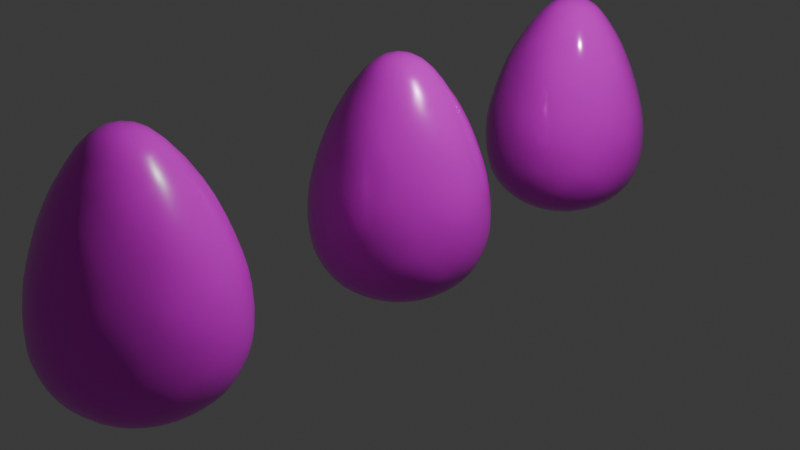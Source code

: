 # Source: Easter_Eggs_Course.blend  (saved by Blender 5.0.118; exported with 4.5.12 LTS)
import bpy
from mathutils import Matrix  # noqa: F401  (used for matrix-valued properties, if any)

bpy.ops.wm.read_factory_settings(use_empty=True)
scene = bpy.context.scene
scene.name = 'Scene'

# ---- collections
col_collection = bpy.data.collections.new('Collection'); scene.collection.children.link(col_collection)

# ---- images (referenced by path relative to the original .blend; pixels are not part of the script)
import os
ASSET_DIR = os.environ.get("B2B_ASSET_DIR", "")  # directory of the original .blend (textures are referenced by path, not embedded)
HERE = os.path.dirname(os.path.abspath(__file__))  # packed textures are extracted next to this script under _unpacked/

def load_image(name, relpath, width, height, colorspace="sRGB"):
    """Load a texture the original file referenced (path relative to the .blend, or extracted next to this script)."""
    p = next((c for c in (os.path.join(HERE, relpath), os.path.join(ASSET_DIR, relpath)) if relpath and os.path.exists(c)), "")
    if p:
        img = bpy.data.images.load(p, check_existing=True)
        img.name = name
    else:  # same state as the original file: an image datablock whose file is absent (Cycles renders it pink)
        img = bpy.data.images.new(name, width, height)
        img.source = "FILE"
        img.filepath = "//" + (relpath or name)
    img.colorspace_settings.name = colorspace
    return img
img_ab978a9bd96a076f4053e5212ce1c42e_jpg = load_image('ab978a9bd96a076f4053e5212ce1c42e.jpg', 'Textures/ab978a9bd96a076f4053e5212ce1c42e.jpg', 1024, 1024, 'sRGB')
img_370527a43d5a6580f42ec1eda3a791b7_jpg = load_image('370527a43d5a6580f42ec1eda3a791b7.jpg', 'Textures/370527a43d5a6580f42ec1eda3a791b7.jpg', 1024, 1024, 'sRGB')
img_depositphotos_30080319_stock_illustration_colored_zigzag_line_s = load_image('depositphotos_30080319-stock-illustration-colored-zigzag-line-s', 'Textures/depositphotos_30080319-stock-illustration-colored-zigzag-line-seamless-pattern.jpg', 1024, 1024, 'sRGB')

# ---- materials (node trees are filled in below, after node groups)
mat_material_001 = bpy.data.materials.new('Material.001')
mat_material_002 = bpy.data.materials.new('Material.002')
mat_material_003 = bpy.data.materials.new('Material.003')

# ---- material node trees
mat_material_001.use_nodes = True; mat_material_001.node_tree.nodes.clear()
_N = mat_material_001.node_tree.nodes; _L = mat_material_001.node_tree.links
n0 = _N.new('ShaderNodeBsdfPrincipled'); n0.name = 'Principled BSDF'; n0.location = (-200, 100)
n0.inputs[1].default_value = 0.05833
n0.inputs[2].default_value = 0.25
n1 = _N.new('ShaderNodeOutputMaterial'); n1.name = 'Material Output'; n1.location = (200, 100)
n2 = _N.new('ShaderNodeTexImage'); n2.name = 'Image Texture'; n2.location = (-490, 77)
n2.image = img_ab978a9bd96a076f4053e5212ce1c42e_jpg
_L.new(n0.outputs[0], n1.inputs[0])
_L.new(n2.outputs[0], n0.inputs[0])
n1.is_active_output = True
mat_material_002.use_nodes = True; mat_material_002.node_tree.nodes.clear()
_N = mat_material_002.node_tree.nodes; _L = mat_material_002.node_tree.links
n0 = _N.new('ShaderNodeBsdfPrincipled'); n0.name = 'Principled BSDF'; n0.location = (-200, 100)
n0.inputs[1].default_value = 0.05
n0.inputs[2].default_value = 0.1083
n1 = _N.new('ShaderNodeOutputMaterial'); n1.name = 'Material Output'; n1.location = (200, 100)
n2 = _N.new('ShaderNodeTexImage'); n2.name = 'Image Texture'; n2.location = (-490, 77)
n2.image = img_370527a43d5a6580f42ec1eda3a791b7_jpg
_L.new(n0.outputs[0], n1.inputs[0])
_L.new(n2.outputs[0], n0.inputs[0])
n1.is_active_output = True
mat_material_003.use_nodes = True; mat_material_003.node_tree.nodes.clear()
_N = mat_material_003.node_tree.nodes; _L = mat_material_003.node_tree.links
n0 = _N.new('ShaderNodeBsdfPrincipled'); n0.name = 'Principled BSDF'; n0.location = (-200, 100)
n0.inputs[2].default_value = 0.275
n1 = _N.new('ShaderNodeOutputMaterial'); n1.name = 'Material Output'; n1.location = (200, 100)
n2 = _N.new('ShaderNodeTexImage'); n2.name = 'Image Texture'; n2.location = (-490, 77)
n2.image = img_depositphotos_30080319_stock_illustration_colored_zigzag_line_s
_L.new(n0.outputs[0], n1.inputs[0])
_L.new(n2.outputs[0], n0.inputs[0])
n1.is_active_output = True

# ---- world
world_world = bpy.data.worlds.new('World'); scene.world = world_world
world_world.use_nodes = True; world_world.node_tree.nodes.clear()
_N = world_world.node_tree.nodes; _L = world_world.node_tree.links
n0 = _N.new('ShaderNodeOutputWorld'); n0.name = 'World Output'; n0.location = (200, 100)
n1 = _N.new('ShaderNodeBackground'); n1.name = 'Background'; n1.location = (-200, 100)
n1.inputs[0].default_value = (0.05088, 0.05088, 0.05088, 1.0)
_L.new(n1.outputs[0], n0.inputs[0])
n0.is_active_output = True
world_world.color = (0.05088, 0.05088, 0.05088)
world_world.sun_shadow_jitter_overblur = 0.0

# ---- cameras
cam_camera = bpy.data.cameras.new('Camera')
cam_camera.clip_end = 100.0
cam_camera.ortho_scale = 7.314

# ---- lights
light_light = bpy.data.lights.new('Light', 'POINT')
light_light.energy = 1000.0
light_light.shadow_soft_size = 0.1

# ---- meshes
me_icosphere = bpy.data.meshes.new('Icosphere')
me_icosphere.from_pydata([(0.0, 0.0, -0.8949), (0.7236, -0.5257, -0.4018), (-0.2764, -0.8506, -0.4018), (-0.8944, 0.0, -0.4018), (-0.2764, 0.8506, -0.4018), (0.7236, 0.5257, -0.4018), (0.2764, -0.8506, 0.6823), (-0.7236, -0.5257, 0.6823), (-0.7236, 0.5257, 0.6823), (0.2764, 0.8506, 0.6823), (0.8944, 0.0, 0.6823), (0.0, 0.0, 1.935), (-0.1625, -0.5, -0.7455), (0.4253, -0.309, -0.7455), (0.2629, -0.809, -0.4913), (0.8506, 0.0, -0.4913), (0.4253, 0.309, -0.7455), (-0.5257, 0.0, -0.7455), (-0.6882, -0.5, -0.4913), (-0.1625, 0.5, -0.7455), (-0.6882, 0.5, -0.4913), (0.2629, 0.809, -0.4913), (0.9511, -0.309, 0.06583), (0.9511, 0.309, 0.06583), (0.0, -1.0, 0.06582), (0.5878, -0.809, 0.06582), (-0.9511, -0.309, 0.06582), (-0.5878, -0.809, 0.06582), (-0.5878, 0.809, 0.06582), (-0.9511, 0.309, 0.06582), (0.5878, 0.809, 0.06582), (0.0, 1.0, 0.06582), (0.6882, -0.5, 0.747), (-0.2629, -0.809, 0.747), (-0.8506, 0.0, 0.747), (-0.2629, 0.809, 0.747), (0.6882, 0.5, 0.747), (0.1625, -0.5, 1.531), (0.5257, 0.0, 1.531), (-0.4253, -0.309, 1.531), (-0.4253, 0.309, 1.531), (0.1625, 0.5, 1.531)], [], [(0, 13, 12), (1, 13, 15), (0, 12, 17), (0, 17, 19), (0, 19, 16), (1, 15, 22), (2, 14, 24), (3, 18, 26), (4, 20, 28), (5, 21, 30), (1, 22, 25), (2, 24, 27), (3, 26, 29), (4, 28, 31), (5, 30, 23), (6, 32, 37), (7, 33, 39), (8, 34, 40), (9, 35, 41), (10, 36, 38), (38, 41, 11), (38, 36, 41), (36, 9, 41), (41, 40, 11), (41, 35, 40), (35, 8, 40), (40, 39, 11), (40, 34, 39), (34, 7, 39), (39, 37, 11), (39, 33, 37), (33, 6, 37), (37, 38, 11), (37, 32, 38), (32, 10, 38), (23, 36, 10), (23, 30, 36), (30, 9, 36), (31, 35, 9), (31, 28, 35), (28, 8, 35), (29, 34, 8), (29, 26, 34), (26, 7, 34), (27, 33, 7), (27, 24, 33), (24, 6, 33), (25, 32, 6), (25, 22, 32), (22, 10, 32), (30, 31, 9), (30, 21, 31), (21, 4, 31), (28, 29, 8), (28, 20, 29), (20, 3, 29), (26, 27, 7), (26, 18, 27), (18, 2, 27), (24, 25, 6), (24, 14, 25), (14, 1, 25), (22, 23, 10), (22, 15, 23), (15, 5, 23), (16, 21, 5), (16, 19, 21), (19, 4, 21), (19, 20, 4), (19, 17, 20), (17, 3, 20), (17, 18, 3), (17, 12, 18), (12, 2, 18), (15, 16, 5), (15, 13, 16), (13, 0, 16), (12, 14, 2), (12, 13, 14), (13, 1, 14)])
me_icosphere.polygons.foreach_set('use_smooth', [True] * 80)
_uv = me_icosphere.uv_layers.new(name='UVMap')
_uv.uv.foreach_set('vector', [-0.14, 0.08461, -0.0486, 0.243, -0.2315, 0.243, 0.04284, 0.4013, 0.1343, 0.243, 0.2257, 0.4013, 1.323, 0.08461, 1.414, 0.243, 1.231, 0.243, 0.9572, 0.08461, 1.049, 0.243, 0.8657, 0.243, 0.5914, 0.08461, 0.6829, 0.243, 0.5, 0.243, 0.04284, 0.4013, 0.2257, 0.4013, 0.1343, 0.5597, -0.3229, 0.4013, -0.14, 0.4013, -0.2315, 0.5597, 1.14, 0.4013, 1.323, 0.4013, 1.231, 0.5597, 0.7743, 0.4013, 0.9572, 0.4013, 0.8657, 0.5597, 0.4086, 0.4013, 0.5914, 0.4013, 0.5, 0.5597, 0.04284, 0.4013, 0.1343, 0.5597, -0.0486, 0.5597, -0.3229, 0.4013, -0.2315, 0.5597, -0.4143, 0.5597, 1.14, 0.4013, 1.231, 0.5597, 1.049, 0.5597, 0.7743, 0.4013, 0.8657, 0.5597, 0.6829, 0.5597, 0.4086, 0.4013, 0.5, 0.5597, 0.3171, 0.5597, -0.14, 0.7181, 0.04284, 0.7181, -0.0486, 0.8764, -0.5058, 0.7181, -0.3229, 0.7181, -0.4143, 0.8764, 0.9572, 0.7181, 1.14, 0.7181, 1.049, 0.8764, 0.5914, 0.7181, 0.7743, 0.7181, 0.6829, 0.8764, 0.2257, 0.7181, 0.4086, 0.7181, 0.3171, 0.8764, 0.3171, 0.8764, 0.5, 0.8764, 0.4086, 1.035, 0.3171, 0.8764, 0.4086, 0.7181, 0.5, 0.8764, 0.4086, 0.7181, 0.5914, 0.7181, 0.5, 0.8764, 0.6829, 0.8764, 0.8657, 0.8764, 0.7743, 1.035, 0.6829, 0.8764, 0.7743, 0.7181, 0.8657, 0.8764, 0.7743, 0.7181, 0.9572, 0.7181, 0.8657, 0.8764, 1.049, 0.8764, 1.231, 0.8764, 1.14, 1.035, 1.049, 0.8764, 1.14, 0.7181, 1.231, 0.8764, 1.14, 0.7181, 1.323, 0.7181, 1.231, 0.8764, -0.4143, 0.8764, -0.2315, 0.8764, -0.3229, 1.035, -0.4143, 0.8764, -0.3229, 0.7181, -0.2315, 0.8764, -0.3229, 0.7181, -0.14, 0.7181, -0.2315, 0.8764, -0.0486, 0.8764, 0.1343, 0.8764, 0.04284, 1.035, -0.0486, 0.8764, 0.04284, 0.7181, 0.1343, 0.8764, 0.04284, 0.7181, 0.2257, 0.7181, 0.1343, 0.8764, 0.3171, 0.5597, 0.4086, 0.7181, 0.2257, 0.7181, 0.3171, 0.5597, 0.5, 0.5597, 0.4086, 0.7181, 0.5, 0.5597, 0.5914, 0.7181, 0.4086, 0.7181, 0.6829, 0.5597, 0.7743, 0.7181, 0.5914, 0.7181, 0.6829, 0.5597, 0.8657, 0.5597, 0.7743, 0.7181, 0.8657, 0.5597, 0.9572, 0.7181, 0.7743, 0.7181, 1.049, 0.5597, 1.14, 0.7181, 0.9572, 0.7181, 1.049, 0.5597, 1.231, 0.5597, 1.14, 0.7181, 1.231, 0.5597, 1.323, 0.7181, 1.14, 0.7181, -0.4143, 0.5597, -0.3229, 0.7181, -0.5058, 0.7181, -0.4143, 0.5597, -0.2315, 0.5597, -0.3229, 0.7181, -0.2315, 0.5597, -0.14, 0.7181, -0.3229, 0.7181, -0.0486, 0.5597, 0.04284, 0.7181, -0.14, 0.7181, -0.0486, 0.5597, 0.1343, 0.5597, 0.04284, 0.7181, 0.1343, 0.5597, 0.2257, 0.7181, 0.04284, 0.7181, 0.5, 0.5597, 0.6829, 0.5597, 0.5914, 0.7181, 0.5, 0.5597, 0.5914, 0.4013, 0.6829, 0.5597, 0.5914, 0.4013, 0.7743, 0.4013, 0.6829, 0.5597, 0.8657, 0.5597, 1.049, 0.5597, 0.9572, 0.7181, 0.8657, 0.5597, 0.9572, 0.4013, 1.049, 0.5597, 0.9572, 0.4013, 1.14, 0.4013, 1.049, 0.5597, 1.231, 0.5597, 1.414, 0.5597, 1.323, 0.7181, 1.231, 0.5597, 1.323, 0.4013, 1.414, 0.5597, 1.323, 0.4013, 1.506, 0.4013, 1.414, 0.5597, -0.2315, 0.5597, -0.0486, 0.5597, -0.14, 0.7181, -0.2315, 0.5597, -0.14, 0.4013, -0.0486, 0.5597, -0.14, 0.4013, 0.04284, 0.4013, -0.0486, 0.5597, 0.1343, 0.5597, 0.3171, 0.5597, 0.2257, 0.7181, 0.1343, 0.5597, 0.2257, 0.4013, 0.3171, 0.5597, 0.2257, 0.4013, 0.4086, 0.4013, 0.3171, 0.5597, 0.5, 0.243, 0.5914, 0.4013, 0.4086, 0.4013, 0.5, 0.243, 0.6829, 0.243, 0.5914, 0.4013, 0.6829, 0.243, 0.7743, 0.4013, 0.5914, 0.4013, 0.8657, 0.243, 0.9572, 0.4013, 0.7743, 0.4013, 0.8657, 0.243, 1.049, 0.243, 0.9572, 0.4013, 1.049, 0.243, 1.14, 0.4013, 0.9572, 0.4013, 1.231, 0.243, 1.323, 0.4013, 1.14, 0.4013, 1.231, 0.243, 1.414, 0.243, 1.323, 0.4013, 1.414, 0.243, 1.506, 0.4013, 1.323, 0.4013, 0.2257, 0.4013, 0.3171, 0.243, 0.4086, 0.4013, 0.2257, 0.4013, 0.1343, 0.243, 0.3171, 0.243, 0.1343, 0.243, 0.2257, 0.08461, 0.3171, 0.243, -0.2315, 0.243, -0.14, 0.4013, -0.3229, 0.4013, -0.2315, 0.243, -0.0486, 0.243, -0.14, 0.4013, -0.0486, 0.243, 0.04284, 0.4013, -0.14, 0.4013])
me_icosphere.materials.append(mat_material_001)
me_icosphere.update()
me_icosphere_001 = bpy.data.meshes.new('Icosphere.001')
me_icosphere_001.from_pydata([(0.0, 0.0, -0.8949), (0.7236, -0.5257, -0.4018), (-0.2764, -0.8506, -0.4018), (-0.8944, 0.0, -0.4018), (-0.2764, 0.8506, -0.4018), (0.7236, 0.5257, -0.4018), (0.2764, -0.8506, 0.6823), (-0.7236, -0.5257, 0.6823), (-0.7236, 0.5257, 0.6823), (0.2764, 0.8506, 0.6823), (0.8944, 0.0, 0.6823), (0.0, 0.0, 1.935), (-0.1625, -0.5, -0.7455), (0.4253, -0.309, -0.7455), (0.2629, -0.809, -0.4913), (0.8506, 0.0, -0.4913), (0.4253, 0.309, -0.7455), (-0.5257, 0.0, -0.7455), (-0.6882, -0.5, -0.4913), (-0.1625, 0.5, -0.7455), (-0.6882, 0.5, -0.4913), (0.2629, 0.809, -0.4913), (0.9511, -0.309, 0.06583), (0.9511, 0.309, 0.06583), (0.0, -1.0, 0.06582), (0.5878, -0.809, 0.06582), (-0.9511, -0.309, 0.06582), (-0.5878, -0.809, 0.06582), (-0.5878, 0.809, 0.06582), (-0.9511, 0.309, 0.06582), (0.5878, 0.809, 0.06582), (0.0, 1.0, 0.06582), (0.6882, -0.5, 0.747), (-0.2629, -0.809, 0.747), (-0.8506, 0.0, 0.747), (-0.2629, 0.809, 0.747), (0.6882, 0.5, 0.747), (0.1625, -0.5, 1.531), (0.5257, 0.0, 1.531), (-0.4253, -0.309, 1.531), (-0.4253, 0.309, 1.531), (0.1625, 0.5, 1.531)], [], [(0, 13, 12), (1, 13, 15), (0, 12, 17), (0, 17, 19), (0, 19, 16), (1, 15, 22), (2, 14, 24), (3, 18, 26), (4, 20, 28), (5, 21, 30), (1, 22, 25), (2, 24, 27), (3, 26, 29), (4, 28, 31), (5, 30, 23), (6, 32, 37), (7, 33, 39), (8, 34, 40), (9, 35, 41), (10, 36, 38), (38, 41, 11), (38, 36, 41), (36, 9, 41), (41, 40, 11), (41, 35, 40), (35, 8, 40), (40, 39, 11), (40, 34, 39), (34, 7, 39), (39, 37, 11), (39, 33, 37), (33, 6, 37), (37, 38, 11), (37, 32, 38), (32, 10, 38), (23, 36, 10), (23, 30, 36), (30, 9, 36), (31, 35, 9), (31, 28, 35), (28, 8, 35), (29, 34, 8), (29, 26, 34), (26, 7, 34), (27, 33, 7), (27, 24, 33), (24, 6, 33), (25, 32, 6), (25, 22, 32), (22, 10, 32), (30, 31, 9), (30, 21, 31), (21, 4, 31), (28, 29, 8), (28, 20, 29), (20, 3, 29), (26, 27, 7), (26, 18, 27), (18, 2, 27), (24, 25, 6), (24, 14, 25), (14, 1, 25), (22, 23, 10), (22, 15, 23), (15, 5, 23), (16, 21, 5), (16, 19, 21), (19, 4, 21), (19, 20, 4), (19, 17, 20), (17, 3, 20), (17, 18, 3), (17, 12, 18), (12, 2, 18), (15, 16, 5), (15, 13, 16), (13, 0, 16), (12, 14, 2), (12, 13, 14), (13, 1, 14)])
me_icosphere_001.polygons.foreach_set('use_smooth', [True] * 80)
me_icosphere_001.polygons.foreach_set('material_index', [1, 1, 1, 1, 1, 1, 1, 1, 1, 1, 1, 1, 1, 1, 1, 1, 1, 1, 1, 1, 1, 1, 1, 1, 1, 1, 1, 1, 1, 1, 1, 1, 1, 1, 1, 1, 1, 1, 1, 1, 1, 1, 1, 1, 1, 1, 1, 1, 1, 1, 1, 1, 1, 1, 1, 1, 1, 1, 1, 1, 1, 1, 1, 1, 1, 1, 1, 1, 1, 1, 1, 1, 1, 1, 1, 1, 1, 1, 1, 1])
_uv = me_icosphere_001.uv_layers.new(name='UVMap')
_uv.uv.foreach_set('vector', [1.273, -0.4814, 1.015, -0.3327, 1.015, -0.6301, 0.7576, -0.1839, 1.015, -0.03522, 0.7576, 0.1135, 1.273, 1.898, 1.015, 2.047, 1.015, 1.75, 1.273, 1.303, 1.015, 1.452, 1.015, 1.155, 1.273, 0.7084, 1.015, 0.8572, 1.015, 0.5597, 0.7576, -0.1839, 0.7576, 0.1135, 0.5, -0.03522, 0.7576, -0.7789, 0.7576, -0.4814, 0.5, -0.6301, 0.7576, 1.601, 0.7576, 1.898, 0.5, 1.75, 0.7576, 1.006, 0.7576, 1.303, 0.5, 1.155, 0.7576, 0.411, 0.7576, 0.7084, 0.5, 0.5597, 0.7576, -0.1839, 0.5, -0.03522, 0.5, -0.3327, 0.7576, -0.7789, 0.5, -0.6301, 0.5, -0.9276, 0.7576, 1.601, 0.5, 1.75, 0.5, 1.452, 0.7576, 1.006, 0.5, 1.155, 0.5, 0.8572, 0.7576, 0.411, 0.5, 0.5597, 0.5, 0.2622, 0.2424, -0.4814, 0.2424, -0.1839, -0.01523, -0.3327, 0.2424, -1.076, 0.2424, -0.7789, -0.01523, -0.9276, 0.2424, 1.303, 0.2424, 1.601, -0.01523, 1.452, 0.2424, 0.7084, 0.2424, 1.006, -0.01523, 0.8572, 0.2424, 0.1135, 0.2424, 0.411, -0.01523, 0.2622, -0.01523, 0.2622, -0.01523, 0.5597, -0.2728, 0.411, -0.01523, 0.2622, 0.2424, 0.411, -0.01523, 0.5597, 0.2424, 0.411, 0.2424, 0.7084, -0.01523, 0.5597, -0.01523, 0.8572, -0.01523, 1.155, -0.2728, 1.006, -0.01523, 0.8572, 0.2424, 1.006, -0.01523, 1.155, 0.2424, 1.006, 0.2424, 1.303, -0.01523, 1.155, -0.01523, 1.452, -0.01523, 1.75, -0.2728, 1.601, -0.01523, 1.452, 0.2424, 1.601, -0.01523, 1.75, 0.2424, 1.601, 0.2424, 1.898, -0.01523, 1.75, -0.01523, -0.9276, -0.01523, -0.6301, -0.2728, -0.7789, -0.01523, -0.9276, 0.2424, -0.7789, -0.01523, -0.6301, 0.2424, -0.7789, 0.2424, -0.4814, -0.01523, -0.6301, -0.01523, -0.3327, -0.01523, -0.03522, -0.2728, -0.1839, -0.01523, -0.3327, 0.2424, -0.1839, -0.01523, -0.03522, 0.2424, -0.1839, 0.2424, 0.1135, -0.01523, -0.03522, 0.5, 0.2622, 0.2424, 0.411, 0.2424, 0.1135, 0.5, 0.2622, 0.5, 0.5597, 0.2424, 0.411, 0.5, 0.5597, 0.2424, 0.7084, 0.2424, 0.411, 0.5, 0.8572, 0.2424, 1.006, 0.2424, 0.7084, 0.5, 0.8572, 0.5, 1.155, 0.2424, 1.006, 0.5, 1.155, 0.2424, 1.303, 0.2424, 1.006, 0.5, 1.452, 0.2424, 1.601, 0.2424, 1.303, 0.5, 1.452, 0.5, 1.75, 0.2424, 1.601, 0.5, 1.75, 0.2424, 1.898, 0.2424, 1.601, 0.5, -0.9276, 0.2424, -0.7789, 0.2424, -1.076, 0.5, -0.9276, 0.5, -0.6301, 0.2424, -0.7789, 0.5, -0.6301, 0.2424, -0.4814, 0.2424, -0.7789, 0.5, -0.3327, 0.2424, -0.1839, 0.2424, -0.4814, 0.5, -0.3327, 0.5, -0.03522, 0.2424, -0.1839, 0.5, -0.03522, 0.2424, 0.1135, 0.2424, -0.1839, 0.5, 0.5597, 0.5, 0.8572, 0.2424, 0.7084, 0.5, 0.5597, 0.7576, 0.7084, 0.5, 0.8572, 0.7576, 0.7084, 0.7576, 1.006, 0.5, 0.8572, 0.5, 1.155, 0.5, 1.452, 0.2424, 1.303, 0.5, 1.155, 0.7576, 1.303, 0.5, 1.452, 0.7576, 1.303, 0.7576, 1.601, 0.5, 1.452, 0.5, 1.75, 0.5, 2.047, 0.2424, 1.898, 0.5, 1.75, 0.7576, 1.898, 0.5, 2.047, 0.7576, 1.898, 0.7576, 2.196, 0.5, 2.047, 0.5, -0.6301, 0.5, -0.3327, 0.2424, -0.4814, 0.5, -0.6301, 0.7576, -0.4814, 0.5, -0.3327, 0.7576, -0.4814, 0.7576, -0.1839, 0.5, -0.3327, 0.5, -0.03522, 0.5, 0.2622, 0.2424, 0.1135, 0.5, -0.03522, 0.7576, 0.1135, 0.5, 0.2622, 0.7576, 0.1135, 0.7576, 0.411, 0.5, 0.2622, 1.015, 0.5597, 0.7576, 0.7084, 0.7576, 0.411, 1.015, 0.5597, 1.015, 0.8572, 0.7576, 0.7084, 1.015, 0.8572, 0.7576, 1.006, 0.7576, 0.7084, 1.015, 1.155, 0.7576, 1.303, 0.7576, 1.006, 1.015, 1.155, 1.015, 1.452, 0.7576, 1.303, 1.015, 1.452, 0.7576, 1.601, 0.7576, 1.303, 1.015, 1.75, 0.7576, 1.898, 0.7576, 1.601, 1.015, 1.75, 1.015, 2.047, 0.7576, 1.898, 1.015, 2.047, 0.7576, 2.196, 0.7576, 1.898, 0.7576, 0.1135, 1.015, 0.2622, 0.7576, 0.411, 0.7576, 0.1135, 1.015, -0.03522, 1.015, 0.2622, 1.015, -0.03522, 1.273, 0.1135, 1.015, 0.2622, 1.015, -0.6301, 0.7576, -0.4814, 0.7576, -0.7789, 1.015, -0.6301, 1.015, -0.3327, 0.7576, -0.4814, 1.015, -0.3327, 0.7576, -0.1839, 0.7576, -0.4814])
me_icosphere_001.materials.append(mat_material_001)
me_icosphere_001.materials.append(mat_material_002)
me_icosphere_001.update()
me_icosphere_002 = bpy.data.meshes.new('Icosphere.002')
me_icosphere_002.from_pydata([(0.0, 0.0, -0.8949), (0.7236, -0.5257, -0.4018), (-0.2764, -0.8506, -0.4018), (-0.8944, 0.0, -0.4018), (-0.2764, 0.8506, -0.4018), (0.7236, 0.5257, -0.4018), (0.2764, -0.8506, 0.6823), (-0.7236, -0.5257, 0.6823), (-0.7236, 0.5257, 0.6823), (0.2764, 0.8506, 0.6823), (0.8944, 0.0, 0.6823), (0.0, 0.0, 1.935), (-0.1625, -0.5, -0.7455), (0.4253, -0.309, -0.7455), (0.2629, -0.809, -0.4913), (0.8506, 0.0, -0.4913), (0.4253, 0.309, -0.7455), (-0.5257, 0.0, -0.7455), (-0.6882, -0.5, -0.4913), (-0.1625, 0.5, -0.7455), (-0.6882, 0.5, -0.4913), (0.2629, 0.809, -0.4913), (0.9511, -0.309, 0.06583), (0.9511, 0.309, 0.06583), (0.0, -1.0, 0.06582), (0.5878, -0.809, 0.06582), (-0.9511, -0.309, 0.06582), (-0.5878, -0.809, 0.06582), (-0.5878, 0.809, 0.06582), (-0.9511, 0.309, 0.06582), (0.5878, 0.809, 0.06582), (0.0, 1.0, 0.06582), (0.6882, -0.5, 0.747), (-0.2629, -0.809, 0.747), (-0.8506, 0.0, 0.747), (-0.2629, 0.809, 0.747), (0.6882, 0.5, 0.747), (0.1625, -0.5, 1.531), (0.5257, 0.0, 1.531), (-0.4253, -0.309, 1.531), (-0.4253, 0.309, 1.531), (0.1625, 0.5, 1.531)], [], [(0, 13, 12), (1, 13, 15), (0, 12, 17), (0, 17, 19), (0, 19, 16), (1, 15, 22), (2, 14, 24), (3, 18, 26), (4, 20, 28), (5, 21, 30), (1, 22, 25), (2, 24, 27), (3, 26, 29), (4, 28, 31), (5, 30, 23), (6, 32, 37), (7, 33, 39), (8, 34, 40), (9, 35, 41), (10, 36, 38), (38, 41, 11), (38, 36, 41), (36, 9, 41), (41, 40, 11), (41, 35, 40), (35, 8, 40), (40, 39, 11), (40, 34, 39), (34, 7, 39), (39, 37, 11), (39, 33, 37), (33, 6, 37), (37, 38, 11), (37, 32, 38), (32, 10, 38), (23, 36, 10), (23, 30, 36), (30, 9, 36), (31, 35, 9), (31, 28, 35), (28, 8, 35), (29, 34, 8), (29, 26, 34), (26, 7, 34), (27, 33, 7), (27, 24, 33), (24, 6, 33), (25, 32, 6), (25, 22, 32), (22, 10, 32), (30, 31, 9), (30, 21, 31), (21, 4, 31), (28, 29, 8), (28, 20, 29), (20, 3, 29), (26, 27, 7), (26, 18, 27), (18, 2, 27), (24, 25, 6), (24, 14, 25), (14, 1, 25), (22, 23, 10), (22, 15, 23), (15, 5, 23), (16, 21, 5), (16, 19, 21), (19, 4, 21), (19, 20, 4), (19, 17, 20), (17, 3, 20), (17, 18, 3), (17, 12, 18), (12, 2, 18), (15, 16, 5), (15, 13, 16), (13, 0, 16), (12, 14, 2), (12, 13, 14), (13, 1, 14)])
me_icosphere_002.polygons.foreach_set('use_smooth', [True] * 80)
me_icosphere_002.polygons.foreach_set('material_index', [2, 2, 2, 2, 2, 2, 2, 2, 2, 2, 2, 2, 2, 2, 2, 2, 2, 2, 2, 2, 2, 2, 2, 2, 2, 2, 2, 2, 2, 2, 2, 2, 2, 2, 2, 2, 2, 2, 2, 2, 2, 2, 2, 2, 2, 2, 2, 2, 2, 2, 2, 2, 2, 2, 2, 2, 2, 2, 2, 2, 2, 2, 2, 2, 2, 2, 2, 2, 2, 2, 2, 2, 2, 2, 2, 2, 2, 2, 2, 2])
_uv = me_icosphere_002.uv_layers.new(name='UVMap')
_uv.uv.foreach_set('vector', [1.672, 1.43, 1.505, 1.14, 1.84, 1.14, 1.337, 0.8498, 1.17, 1.14, 1.002, 0.8498, -1.007, 1.43, -1.175, 1.14, -0.8398, 1.14, -0.3374, 1.43, -0.5049, 1.14, -0.1699, 1.14, 0.3325, 1.43, 0.165, 1.14, 0.5, 1.14, 1.337, 0.8498, 1.002, 0.8498, 1.17, 0.5597, 2.007, 0.8498, 1.672, 0.8498, 1.84, 0.5597, -0.6724, 0.8498, -1.007, 0.8498, -0.8398, 0.5597, -0.002438, 0.8498, -0.3374, 0.8498, -0.1699, 0.5597, 0.6675, 0.8498, 0.3325, 0.8498, 0.5, 0.5597, 1.337, 0.8498, 1.17, 0.5597, 1.505, 0.5597, 2.007, 0.8498, 1.84, 0.5597, 2.175, 0.5597, -0.6724, 0.8498, -0.8398, 0.5597, -0.5049, 0.5597, -0.002438, 0.8498, -0.1699, 0.5597, 0.165, 0.5597, 0.6675, 0.8498, 0.5, 0.5597, 0.835, 0.5597, 1.672, 0.2696, 1.337, 0.2696, 1.505, -0.02046, 2.342, 0.2696, 2.007, 0.2696, 2.175, -0.02046, -0.3374, 0.2696, -0.6724, 0.2696, -0.5049, -0.02046, 0.3325, 0.2696, -0.002438, 0.2696, 0.165, -0.02046, 1.002, 0.2696, 0.6675, 0.2696, 0.835, -0.02046, 0.835, -0.02046, 0.5, -0.02046, 0.6675, -0.3105, 0.835, -0.02046, 0.6675, 0.2696, 0.5, -0.02046, 0.6675, 0.2696, 0.3325, 0.2696, 0.5, -0.02046, 0.165, -0.02046, -0.1699, -0.02046, -0.002438, -0.3105, 0.165, -0.02046, -0.002438, 0.2696, -0.1699, -0.02046, -0.002438, 0.2696, -0.3374, 0.2696, -0.1699, -0.02046, -0.5049, -0.02046, -0.8398, -0.02046, -0.6724, -0.3105, -0.5049, -0.02046, -0.6724, 0.2696, -0.8398, -0.02046, -0.6724, 0.2696, -1.007, 0.2696, -0.8398, -0.02046, 2.175, -0.02046, 1.84, -0.02046, 2.007, -0.3105, 2.175, -0.02046, 2.007, 0.2696, 1.84, -0.02046, 2.007, 0.2696, 1.672, 0.2696, 1.84, -0.02046, 1.505, -0.02046, 1.17, -0.02046, 1.337, -0.3105, 1.505, -0.02046, 1.337, 0.2696, 1.17, -0.02046, 1.337, 0.2696, 1.002, 0.2696, 1.17, -0.02046, 0.835, 0.5597, 0.6675, 0.2696, 1.002, 0.2696, 0.835, 0.5597, 0.5, 0.5597, 0.6675, 0.2696, 0.5, 0.5597, 0.3325, 0.2696, 0.6675, 0.2696, 0.165, 0.5597, -0.002438, 0.2696, 0.3325, 0.2696, 0.165, 0.5597, -0.1699, 0.5597, -0.002438, 0.2696, -0.1699, 0.5597, -0.3374, 0.2696, -0.002438, 0.2696, -0.5049, 0.5597, -0.6724, 0.2696, -0.3374, 0.2696, -0.5049, 0.5597, -0.8398, 0.5597, -0.6724, 0.2696, -0.8398, 0.5597, -1.007, 0.2696, -0.6724, 0.2696, 2.175, 0.5597, 2.007, 0.2696, 2.342, 0.2696, 2.175, 0.5597, 1.84, 0.5597, 2.007, 0.2696, 1.84, 0.5597, 1.672, 0.2696, 2.007, 0.2696, 1.505, 0.5597, 1.337, 0.2696, 1.672, 0.2696, 1.505, 0.5597, 1.17, 0.5597, 1.337, 0.2696, 1.17, 0.5597, 1.002, 0.2696, 1.337, 0.2696, 0.5, 0.5597, 0.165, 0.5597, 0.3325, 0.2696, 0.5, 0.5597, 0.3325, 0.8498, 0.165, 0.5597, 0.3325, 0.8498, -0.002438, 0.8498, 0.165, 0.5597, -0.1699, 0.5597, -0.5049, 0.5597, -0.3374, 0.2696, -0.1699, 0.5597, -0.3374, 0.8498, -0.5049, 0.5597, -0.3374, 0.8498, -0.6724, 0.8498, -0.5049, 0.5597, -0.8398, 0.5597, -1.175, 0.5597, -1.007, 0.2696, -0.8398, 0.5597, -1.007, 0.8498, -1.175, 0.5597, -1.007, 0.8498, -1.342, 0.8498, -1.175, 0.5597, 1.84, 0.5597, 1.505, 0.5597, 1.672, 0.2696, 1.84, 0.5597, 1.672, 0.8498, 1.505, 0.5597, 1.672, 0.8498, 1.337, 0.8498, 1.505, 0.5597, 1.17, 0.5597, 0.835, 0.5597, 1.002, 0.2696, 1.17, 0.5597, 1.002, 0.8498, 0.835, 0.5597, 1.002, 0.8498, 0.6675, 0.8498, 0.835, 0.5597, 0.5, 1.14, 0.3325, 0.8498, 0.6675, 0.8498, 0.5, 1.14, 0.165, 1.14, 0.3325, 0.8498, 0.165, 1.14, -0.002438, 0.8498, 0.3325, 0.8498, -0.1699, 1.14, -0.3374, 0.8498, -0.002438, 0.8498, -0.1699, 1.14, -0.5049, 1.14, -0.3374, 0.8498, -0.5049, 1.14, -0.6724, 0.8498, -0.3374, 0.8498, -0.8398, 1.14, -1.007, 0.8498, -0.6724, 0.8498, -0.8398, 1.14, -1.175, 1.14, -1.007, 0.8498, -1.175, 1.14, -1.342, 0.8498, -1.007, 0.8498, 1.002, 0.8498, 0.835, 1.14, 0.6675, 0.8498, 1.002, 0.8498, 1.17, 1.14, 0.835, 1.14, 1.17, 1.14, 1.002, 1.43, 0.835, 1.14, 1.84, 1.14, 1.672, 0.8498, 2.007, 0.8498, 1.84, 1.14, 1.505, 1.14, 1.672, 0.8498, 1.505, 1.14, 1.337, 0.8498, 1.672, 0.8498])
me_icosphere_002.materials.append(mat_material_001)
me_icosphere_002.materials.append(mat_material_002)
me_icosphere_002.materials.append(mat_material_003)
me_icosphere_002.update()

# ---- objects
ob_light = bpy.data.objects.new('Light', light_light)
ob_camera = bpy.data.objects.new('Camera', cam_camera)
ob_icosphere = bpy.data.objects.new('Icosphere', me_icosphere)
ob_icosphere_001 = bpy.data.objects.new('Icosphere.001', me_icosphere_001)
ob_icosphere_002 = bpy.data.objects.new('Icosphere.002', me_icosphere_002)

# ---- transforms, parenting, visibility, modifiers, constraints
ob_light.location = (4.076, 1.005, 5.904)
ob_light.rotation_euler = (0.6503, 0.05522, 1.866)
ob_light.lock_rotations_4d = False
ob_light.empty_display_type = 'ARROWS'
ob_light.color = (0.0, 0.0, 0.0, 0.0)
ob_light.lineart.crease_threshold = 0.0
ob_camera.location = (7.359, -6.926, 4.958)
ob_camera.rotation_euler = (1.109, 0.0, 0.8149)
ob_camera.lock_rotations_4d = False
ob_camera.empty_display_type = 'ARROWS'
ob_camera.color = (0.0, 0.0, 0.0, 0.0)
ob_camera.display_type = 'WIRE'
ob_camera.lineart.crease_threshold = 0.0
ob_icosphere.location = (0.0, 0.0, 0.0)
_m = ob_icosphere.modifiers.new('Subdivision', 'SUBSURF')
_m.levels = 2
ob_icosphere_001.location = (-0.2323, 2.894, -0.0328)
_m = ob_icosphere_001.modifiers.new('Subdivision', 'SUBSURF')
_m.levels = 2
ob_icosphere_002.location = (0.2005, -3.096, 0.164)
_m = ob_icosphere_002.modifiers.new('Subdivision', 'SUBSURF')
_m.levels = 2

# ---- collection membership
col_collection.objects.link(ob_light)
col_collection.objects.link(ob_camera)
col_collection.objects.link(ob_icosphere)
col_collection.objects.link(ob_icosphere_001)
col_collection.objects.link(ob_icosphere_002)

# ---- scene / render settings (as saved in the file)
scene.camera = ob_camera
scene.frame_start = 1; scene.frame_end = 250; scene.frame_set(1)
scene.render.engine = 'BLENDER_EEVEE_NEXT'
scene.render.bake_bias = 0.0
scene.render.bake_samples = 0
scene.cycles.sampling_pattern = 'TABULATED_SOBOL'
scene.eevee.use_volume_custom_range = False
bpy.context.view_layer.update()

